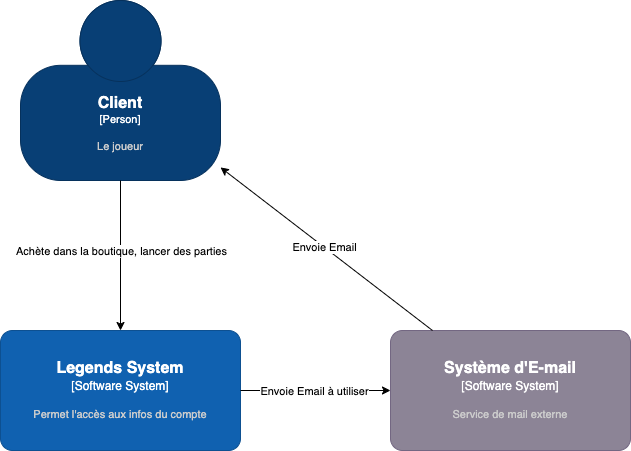

The diagram above was exported from draw.io. Its source (the exported page's mxGraphModel, read from the mxfile embedded in the PNG):
<mxGraphModel dx="2634" dy="1215" grid="1" gridSize="10" guides="1" tooltips="1" connect="1" arrows="1" fold="1" page="1" pageScale="1" pageWidth="827" pageHeight="1169" math="0" shadow="0">
  <root>
    <mxCell id="0" />
    <mxCell id="1" parent="0" />
    <object placeholders="1" c4Name="Client" c4Type="Person" c4Description="Le joueur" label="&lt;font style=&quot;font-size: 16px&quot;&gt;&lt;b&gt;%c4Name%&lt;/b&gt;&lt;/font&gt;&lt;div&gt;[%c4Type%]&lt;/div&gt;&lt;br&gt;&lt;div&gt;&lt;font style=&quot;font-size: 11px&quot;&gt;&lt;font color=&quot;#cccccc&quot;&gt;%c4Description%&lt;/font&gt;&lt;/div&gt;" id="YHCVDpXkoFPsXj0qEL8m-1">
      <mxCell style="html=1;fontSize=11;dashed=0;whiteSpace=wrap;fillColor=#083F75;strokeColor=#06315C;fontColor=#ffffff;shape=mxgraph.c4.person2;align=center;metaEdit=1;points=[[0.5,0,0],[1,0.5,0],[1,0.75,0],[0.75,1,0],[0.5,1,0],[0.25,1,0],[0,0.75,0],[0,0.5,0]];resizable=0;" parent="1" vertex="1">
        <mxGeometry x="180" y="50" width="200" height="180" as="geometry" />
      </mxCell>
    </object>
    <object placeholders="1" c4Name="Legends System" c4Type="Software System" c4Description="Permet l'accès aux infos du compte&#10;" label="&lt;font style=&quot;font-size: 16px&quot;&gt;&lt;b&gt;%c4Name%&lt;/b&gt;&lt;/font&gt;&lt;div&gt;[%c4Type%]&lt;/div&gt;&lt;br&gt;&lt;div&gt;&lt;font style=&quot;font-size: 11px&quot;&gt;&lt;font color=&quot;#cccccc&quot;&gt;%c4Description%&lt;/font&gt;&lt;/div&gt;" id="YHCVDpXkoFPsXj0qEL8m-2">
      <mxCell style="rounded=1;whiteSpace=wrap;html=1;labelBackgroundColor=none;fillColor=#1061B0;fontColor=#ffffff;align=center;arcSize=10;strokeColor=#0D5091;metaEdit=1;resizable=0;points=[[0.25,0,0],[0.5,0,0],[0.75,0,0],[1,0.25,0],[1,0.5,0],[1,0.75,0],[0.75,1,0],[0.5,1,0],[0.25,1,0],[0,0.75,0],[0,0.5,0],[0,0.25,0]];" parent="1" vertex="1">
        <mxGeometry x="160" y="380" width="240" height="120" as="geometry" />
      </mxCell>
    </object>
    <mxCell id="YHCVDpXkoFPsXj0qEL8m-3" value="" style="endArrow=classic;html=1;rounded=0;" parent="1" source="YHCVDpXkoFPsXj0qEL8m-1" target="YHCVDpXkoFPsXj0qEL8m-2" edge="1">
      <mxGeometry width="50" height="50" relative="1" as="geometry">
        <mxPoint x="390" y="470" as="sourcePoint" />
        <mxPoint x="440" y="420" as="targetPoint" />
      </mxGeometry>
    </mxCell>
    <mxCell id="YHCVDpXkoFPsXj0qEL8m-4" value="Achète dans la boutique, lancer des parties" style="edgeLabel;html=1;align=center;verticalAlign=middle;resizable=0;points=[];" parent="YHCVDpXkoFPsXj0qEL8m-3" connectable="0" vertex="1">
      <mxGeometry x="-0.0727" relative="1" as="geometry">
        <mxPoint as="offset" />
      </mxGeometry>
    </mxCell>
    <object placeholders="1" c4Name="Système d'E-mail" c4Type="Software System" c4Description="Service de mail externe" label="&lt;font style=&quot;font-size: 16px&quot;&gt;&lt;b&gt;%c4Name%&lt;/b&gt;&lt;/font&gt;&lt;div&gt;[%c4Type%]&lt;/div&gt;&lt;br&gt;&lt;div&gt;&lt;font style=&quot;font-size: 11px&quot;&gt;&lt;font color=&quot;#cccccc&quot;&gt;%c4Description%&lt;/font&gt;&lt;/div&gt;" id="YHCVDpXkoFPsXj0qEL8m-5">
      <mxCell style="rounded=1;whiteSpace=wrap;html=1;labelBackgroundColor=none;fillColor=#8C8496;fontColor=#ffffff;align=center;arcSize=10;strokeColor=#736782;metaEdit=1;resizable=0;points=[[0.25,0,0],[0.5,0,0],[0.75,0,0],[1,0.25,0],[1,0.5,0],[1,0.75,0],[0.75,1,0],[0.5,1,0],[0.25,1,0],[0,0.75,0],[0,0.5,0],[0,0.25,0]];" parent="1" vertex="1">
        <mxGeometry x="550" y="380" width="240" height="120" as="geometry" />
      </mxCell>
    </object>
    <mxCell id="YHCVDpXkoFPsXj0qEL8m-11" value="" style="endArrow=classic;html=1;rounded=0;" parent="1" source="YHCVDpXkoFPsXj0qEL8m-2" target="YHCVDpXkoFPsXj0qEL8m-5" edge="1">
      <mxGeometry width="50" height="50" relative="1" as="geometry">
        <mxPoint x="430" y="470" as="sourcePoint" />
        <mxPoint x="520" y="410" as="targetPoint" />
      </mxGeometry>
    </mxCell>
    <mxCell id="YHCVDpXkoFPsXj0qEL8m-14" value="Envoie Email à utiliser" style="edgeLabel;html=1;align=center;verticalAlign=middle;resizable=0;points=[];" parent="YHCVDpXkoFPsXj0qEL8m-11" connectable="0" vertex="1">
      <mxGeometry x="-0.0332" relative="1" as="geometry">
        <mxPoint as="offset" />
      </mxGeometry>
    </mxCell>
    <mxCell id="YHCVDpXkoFPsXj0qEL8m-15" value="" style="endArrow=classic;html=1;rounded=0;" parent="1" source="YHCVDpXkoFPsXj0qEL8m-5" target="YHCVDpXkoFPsXj0qEL8m-1" edge="1">
      <mxGeometry width="50" height="50" relative="1" as="geometry">
        <mxPoint x="430" y="470" as="sourcePoint" />
        <mxPoint x="480" y="420" as="targetPoint" />
      </mxGeometry>
    </mxCell>
    <mxCell id="YHCVDpXkoFPsXj0qEL8m-16" value="Envoie Email" style="edgeLabel;html=1;align=center;verticalAlign=middle;resizable=0;points=[];" parent="YHCVDpXkoFPsXj0qEL8m-15" connectable="0" vertex="1">
      <mxGeometry x="0.026" relative="1" as="geometry">
        <mxPoint as="offset" />
      </mxGeometry>
    </mxCell>
  </root>
</mxGraphModel>